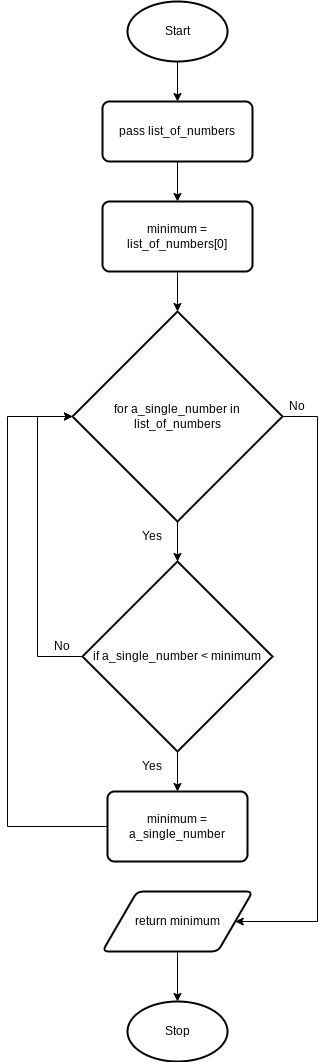

The diagram above was exported from draw.io. Its source (the exported page's mxGraphModel, read from the mxfile embedded in the PNG):
<mxGraphModel dx="594" dy="1730" grid="1" gridSize="10" guides="1" tooltips="1" connect="1" arrows="1" fold="1" page="1" pageScale="1" pageWidth="827" pageHeight="1169" math="0" shadow="0">
  <root>
    <mxCell id="0" />
    <mxCell id="1" parent="0" />
    <mxCell id="63" style="edgeStyle=none;html=1;exitX=0.5;exitY=1;exitDx=0;exitDy=0;exitPerimeter=0;entryX=0.5;entryY=0;entryDx=0;entryDy=0;" parent="1" source="2" target="62" edge="1">
      <mxGeometry relative="1" as="geometry" />
    </mxCell>
    <mxCell id="2" value="Start" style="strokeWidth=2;html=1;shape=mxgraph.flowchart.start_1;whiteSpace=wrap;" parent="1" vertex="1">
      <mxGeometry x="180" width="100" height="60" as="geometry" />
    </mxCell>
    <mxCell id="8" value="Stop" style="strokeWidth=2;html=1;shape=mxgraph.flowchart.start_1;whiteSpace=wrap;" parent="1" vertex="1">
      <mxGeometry x="180" y="1000" width="100" height="60" as="geometry" />
    </mxCell>
    <mxCell id="69" style="edgeStyle=none;html=1;exitX=0.5;exitY=1;exitDx=0;exitDy=0;entryX=0.5;entryY=0;entryDx=0;entryDy=0;" edge="1" parent="1" source="62" target="68">
      <mxGeometry relative="1" as="geometry" />
    </mxCell>
    <mxCell id="62" value="pass list_of_numbers" style="rounded=1;whiteSpace=wrap;html=1;absoluteArcSize=1;arcSize=14;strokeWidth=2;" parent="1" vertex="1">
      <mxGeometry x="155" y="100" width="150" height="60" as="geometry" />
    </mxCell>
    <mxCell id="71" style="edgeStyle=none;html=1;exitX=0.5;exitY=1;exitDx=0;exitDy=0;entryX=0.5;entryY=0;entryDx=0;entryDy=0;entryPerimeter=0;" edge="1" parent="1" source="68" target="70">
      <mxGeometry relative="1" as="geometry" />
    </mxCell>
    <mxCell id="68" value="minimum = list_of_numbers[0]" style="rounded=1;whiteSpace=wrap;html=1;absoluteArcSize=1;arcSize=14;strokeWidth=2;" vertex="1" parent="1">
      <mxGeometry x="155" y="200" width="150" height="70" as="geometry" />
    </mxCell>
    <mxCell id="73" style="edgeStyle=none;html=1;exitX=0.5;exitY=1;exitDx=0;exitDy=0;exitPerimeter=0;entryX=0.5;entryY=0;entryDx=0;entryDy=0;entryPerimeter=0;" edge="1" parent="1" source="70" target="72">
      <mxGeometry relative="1" as="geometry" />
    </mxCell>
    <mxCell id="85" style="edgeStyle=orthogonalEdgeStyle;rounded=0;html=1;exitX=1;exitY=0.5;exitDx=0;exitDy=0;exitPerimeter=0;entryX=1;entryY=0.5;entryDx=0;entryDy=0;" edge="1" parent="1" source="70" target="82">
      <mxGeometry relative="1" as="geometry">
        <Array as="points">
          <mxPoint x="370" y="415" />
          <mxPoint x="370" y="920" />
        </Array>
      </mxGeometry>
    </mxCell>
    <mxCell id="70" value="for a_single_number in list_of_numbers" style="strokeWidth=2;html=1;shape=mxgraph.flowchart.decision;whiteSpace=wrap;" vertex="1" parent="1">
      <mxGeometry x="125" y="310" width="210" height="210" as="geometry" />
    </mxCell>
    <mxCell id="75" style="edgeStyle=none;html=1;exitX=0.5;exitY=1;exitDx=0;exitDy=0;exitPerimeter=0;entryX=0.5;entryY=0;entryDx=0;entryDy=0;" edge="1" parent="1" source="72" target="74">
      <mxGeometry relative="1" as="geometry" />
    </mxCell>
    <mxCell id="76" style="edgeStyle=orthogonalEdgeStyle;html=1;exitX=0;exitY=0.5;exitDx=0;exitDy=0;exitPerimeter=0;entryX=0;entryY=0.5;entryDx=0;entryDy=0;entryPerimeter=0;rounded=0;" edge="1" parent="1" source="72" target="70">
      <mxGeometry relative="1" as="geometry">
        <Array as="points">
          <mxPoint x="90" y="655" />
          <mxPoint x="90" y="415" />
        </Array>
      </mxGeometry>
    </mxCell>
    <mxCell id="72" value="if a_single_number &amp;lt; minimum" style="strokeWidth=2;html=1;shape=mxgraph.flowchart.decision;whiteSpace=wrap;" vertex="1" parent="1">
      <mxGeometry x="135" y="560" width="190" height="190" as="geometry" />
    </mxCell>
    <mxCell id="79" style="edgeStyle=orthogonalEdgeStyle;rounded=0;html=1;exitX=0;exitY=0.5;exitDx=0;exitDy=0;entryX=0;entryY=0.5;entryDx=0;entryDy=0;entryPerimeter=0;" edge="1" parent="1" source="74" target="70">
      <mxGeometry relative="1" as="geometry">
        <Array as="points">
          <mxPoint x="60" y="825" />
          <mxPoint x="60" y="415" />
        </Array>
      </mxGeometry>
    </mxCell>
    <mxCell id="74" value="minimum = a_single_number" style="rounded=1;whiteSpace=wrap;html=1;absoluteArcSize=1;arcSize=14;strokeWidth=2;" vertex="1" parent="1">
      <mxGeometry x="160" y="790" width="140" height="70" as="geometry" />
    </mxCell>
    <mxCell id="77" value="Yes" style="text;html=1;strokeColor=none;fillColor=none;align=center;verticalAlign=middle;whiteSpace=wrap;rounded=0;" vertex="1" parent="1">
      <mxGeometry x="180" y="520" width="50" height="30" as="geometry" />
    </mxCell>
    <mxCell id="78" value="Yes" style="text;html=1;strokeColor=none;fillColor=none;align=center;verticalAlign=middle;whiteSpace=wrap;rounded=0;" vertex="1" parent="1">
      <mxGeometry x="180" y="750" width="50" height="30" as="geometry" />
    </mxCell>
    <mxCell id="80" value="No" style="text;html=1;strokeColor=none;fillColor=none;align=center;verticalAlign=middle;whiteSpace=wrap;rounded=0;" vertex="1" parent="1">
      <mxGeometry x="90" y="630" width="50" height="30" as="geometry" />
    </mxCell>
    <mxCell id="86" style="edgeStyle=orthogonalEdgeStyle;rounded=0;html=1;exitX=0.5;exitY=1;exitDx=0;exitDy=0;entryX=0.5;entryY=0;entryDx=0;entryDy=0;entryPerimeter=0;" edge="1" parent="1" source="82" target="8">
      <mxGeometry relative="1" as="geometry" />
    </mxCell>
    <mxCell id="82" value="return minimum" style="shape=parallelogram;html=1;strokeWidth=2;perimeter=parallelogramPerimeter;whiteSpace=wrap;rounded=1;arcSize=12;size=0.23;" vertex="1" parent="1">
      <mxGeometry x="155" y="890" width="150" height="60" as="geometry" />
    </mxCell>
    <mxCell id="84" value="No" style="text;html=1;strokeColor=none;fillColor=none;align=center;verticalAlign=middle;whiteSpace=wrap;rounded=0;" vertex="1" parent="1">
      <mxGeometry x="325" y="390" width="50" height="30" as="geometry" />
    </mxCell>
  </root>
</mxGraphModel>